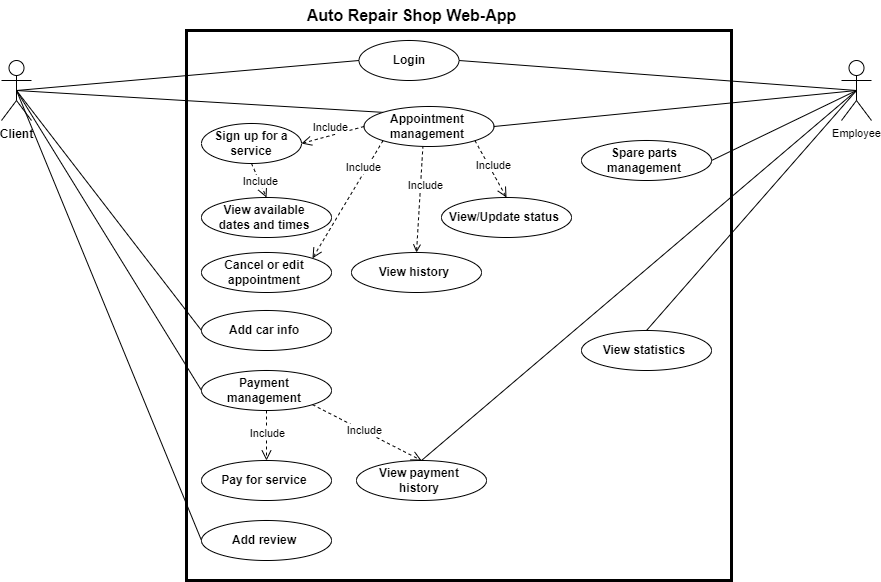

The diagram above was exported from draw.io. Its source (the exported page's mxGraphModel, read from the mxfile embedded in the PNG):
<mxGraphModel dx="1434" dy="750" grid="1" gridSize="10" guides="1" tooltips="1" connect="1" arrows="1" fold="1" page="1" pageScale="1" pageWidth="1100" pageHeight="850" math="0" shadow="0">
  <root>
    <mxCell id="0" />
    <mxCell id="1" parent="0" />
    <mxCell id="KYGVHgqU88mDm1yFaozx-1" value="" style="rounded=0;whiteSpace=wrap;html=1;strokeWidth=3;" vertex="1" parent="1">
      <mxGeometry x="325" y="80" width="545" height="550" as="geometry" />
    </mxCell>
    <mxCell id="KYGVHgqU88mDm1yFaozx-2" value="&lt;b&gt;&lt;font style=&quot;font-size: 16px;&quot;&gt;Auto Repair Shop Web-App&lt;/font&gt;&lt;/b&gt;" style="text;html=1;align=center;verticalAlign=middle;resizable=0;points=[];autosize=1;strokeColor=none;fillColor=none;" vertex="1" parent="1">
      <mxGeometry x="435" y="50" width="230" height="30" as="geometry" />
    </mxCell>
    <mxCell id="KYGVHgqU88mDm1yFaozx-14" style="edgeStyle=none;shape=connector;rounded=0;orthogonalLoop=1;jettySize=auto;html=1;exitX=0.5;exitY=0.5;exitDx=0;exitDy=0;exitPerimeter=0;entryX=0;entryY=0.5;entryDx=0;entryDy=0;labelBackgroundColor=default;strokeColor=default;align=center;verticalAlign=middle;fontFamily=Helvetica;fontSize=11;fontColor=default;endArrow=none;endFill=0;" edge="1" parent="1" source="KYGVHgqU88mDm1yFaozx-7" target="KYGVHgqU88mDm1yFaozx-13">
      <mxGeometry relative="1" as="geometry" />
    </mxCell>
    <mxCell id="KYGVHgqU88mDm1yFaozx-41" style="edgeStyle=none;shape=connector;rounded=0;orthogonalLoop=1;jettySize=auto;html=1;exitX=0.5;exitY=0.5;exitDx=0;exitDy=0;exitPerimeter=0;entryX=0;entryY=0;entryDx=0;entryDy=0;labelBackgroundColor=default;strokeColor=default;align=center;verticalAlign=middle;fontFamily=Helvetica;fontSize=11;fontColor=default;endArrow=none;endFill=0;" edge="1" parent="1" source="KYGVHgqU88mDm1yFaozx-7" target="KYGVHgqU88mDm1yFaozx-30">
      <mxGeometry relative="1" as="geometry" />
    </mxCell>
    <mxCell id="KYGVHgqU88mDm1yFaozx-63" style="edgeStyle=none;shape=connector;rounded=0;orthogonalLoop=1;jettySize=auto;html=1;exitX=0.5;exitY=0.5;exitDx=0;exitDy=0;exitPerimeter=0;entryX=0;entryY=0.5;entryDx=0;entryDy=0;labelBackgroundColor=default;strokeColor=default;align=center;verticalAlign=middle;fontFamily=Helvetica;fontSize=11;fontColor=default;endArrow=none;endFill=0;endSize=8;" edge="1" parent="1" source="KYGVHgqU88mDm1yFaozx-7" target="KYGVHgqU88mDm1yFaozx-62">
      <mxGeometry relative="1" as="geometry" />
    </mxCell>
    <mxCell id="KYGVHgqU88mDm1yFaozx-65" style="edgeStyle=none;shape=connector;rounded=0;orthogonalLoop=1;jettySize=auto;html=1;exitX=0.5;exitY=0.5;exitDx=0;exitDy=0;exitPerimeter=0;entryX=0;entryY=0.5;entryDx=0;entryDy=0;labelBackgroundColor=default;strokeColor=default;align=center;verticalAlign=middle;fontFamily=Helvetica;fontSize=11;fontColor=default;endArrow=none;endFill=0;endSize=8;" edge="1" parent="1" source="KYGVHgqU88mDm1yFaozx-7" target="KYGVHgqU88mDm1yFaozx-48">
      <mxGeometry relative="1" as="geometry" />
    </mxCell>
    <mxCell id="KYGVHgqU88mDm1yFaozx-69" style="edgeStyle=none;shape=connector;rounded=0;orthogonalLoop=1;jettySize=auto;html=1;exitX=0.5;exitY=0.5;exitDx=0;exitDy=0;exitPerimeter=0;entryX=0;entryY=0.5;entryDx=0;entryDy=0;labelBackgroundColor=default;strokeColor=default;align=center;verticalAlign=middle;fontFamily=Helvetica;fontSize=11;fontColor=default;endArrow=none;endFill=0;endSize=8;" edge="1" parent="1" source="KYGVHgqU88mDm1yFaozx-7" target="KYGVHgqU88mDm1yFaozx-68">
      <mxGeometry relative="1" as="geometry" />
    </mxCell>
    <mxCell id="KYGVHgqU88mDm1yFaozx-7" value="&lt;b&gt;Client&lt;/b&gt;" style="shape=umlActor;verticalLabelPosition=bottom;verticalAlign=top;html=1;outlineConnect=0;" vertex="1" parent="1">
      <mxGeometry x="140" y="110" width="30" height="60" as="geometry" />
    </mxCell>
    <mxCell id="KYGVHgqU88mDm1yFaozx-15" style="edgeStyle=none;shape=connector;rounded=0;orthogonalLoop=1;jettySize=auto;html=1;exitX=0.5;exitY=1;exitDx=0;exitDy=0;entryX=0.5;entryY=0;entryDx=0;entryDy=0;labelBackgroundColor=default;strokeColor=default;align=center;verticalAlign=middle;fontFamily=Helvetica;fontSize=11;fontColor=default;endArrow=open;endFill=0;dashed=1;endSize=8;" edge="1" parent="1" source="KYGVHgqU88mDm1yFaozx-10" target="KYGVHgqU88mDm1yFaozx-12">
      <mxGeometry relative="1" as="geometry" />
    </mxCell>
    <mxCell id="KYGVHgqU88mDm1yFaozx-31" style="edgeStyle=none;shape=connector;rounded=0;orthogonalLoop=1;jettySize=auto;html=1;exitX=0;exitY=1;exitDx=0;exitDy=0;entryX=1;entryY=0;entryDx=0;entryDy=0;labelBackgroundColor=default;strokeColor=default;align=center;verticalAlign=middle;fontFamily=Helvetica;fontSize=11;fontColor=default;endArrow=open;endFill=0;dashed=1;endSize=8;" edge="1" parent="1" source="KYGVHgqU88mDm1yFaozx-30" target="KYGVHgqU88mDm1yFaozx-21">
      <mxGeometry relative="1" as="geometry" />
    </mxCell>
    <mxCell id="KYGVHgqU88mDm1yFaozx-32" style="edgeStyle=none;shape=connector;rounded=0;orthogonalLoop=1;jettySize=auto;html=1;exitX=0.5;exitY=0;exitDx=0;exitDy=0;entryX=0.454;entryY=0.95;entryDx=0;entryDy=0;labelBackgroundColor=default;strokeColor=default;align=center;verticalAlign=middle;fontFamily=Helvetica;fontSize=11;fontColor=default;endArrow=none;endFill=0;startArrow=open;startFill=0;entryPerimeter=0;dashed=1;endSize=8;" edge="1" parent="1" source="KYGVHgqU88mDm1yFaozx-18" target="KYGVHgqU88mDm1yFaozx-30">
      <mxGeometry relative="1" as="geometry" />
    </mxCell>
    <mxCell id="KYGVHgqU88mDm1yFaozx-10" value="&lt;b&gt;Sign up for a service&lt;/b&gt;" style="ellipse;whiteSpace=wrap;html=1;" vertex="1" parent="1">
      <mxGeometry x="340" y="173" width="100" height="40" as="geometry" />
    </mxCell>
    <mxCell id="KYGVHgqU88mDm1yFaozx-12" value="&lt;b&gt;View available &lt;br&gt;dates and times&lt;/b&gt;" style="ellipse;whiteSpace=wrap;html=1;spacing=0;spacingLeft=6;spacingRight=10;" vertex="1" parent="1">
      <mxGeometry x="340" y="247" width="130" height="40" as="geometry" />
    </mxCell>
    <mxCell id="KYGVHgqU88mDm1yFaozx-13" value="&lt;b&gt;Login&lt;/b&gt;" style="ellipse;whiteSpace=wrap;html=1;" vertex="1" parent="1">
      <mxGeometry x="497.5" y="90" width="100" height="40" as="geometry" />
    </mxCell>
    <mxCell id="KYGVHgqU88mDm1yFaozx-18" value="&lt;b&gt;View history&lt;/b&gt;" style="ellipse;whiteSpace=wrap;html=1;spacing=0;spacingLeft=6;spacingRight=10;" vertex="1" parent="1">
      <mxGeometry x="490" y="302" width="130" height="40" as="geometry" />
    </mxCell>
    <mxCell id="KYGVHgqU88mDm1yFaozx-21" value="&lt;b&gt;Cancel or edit appointment&lt;/b&gt;" style="ellipse;whiteSpace=wrap;html=1;spacing=0;spacingLeft=6;spacingRight=10;" vertex="1" parent="1">
      <mxGeometry x="340" y="302" width="130" height="40" as="geometry" />
    </mxCell>
    <mxCell id="KYGVHgqU88mDm1yFaozx-24" value="&lt;b&gt;View/Update status&lt;/b&gt;" style="ellipse;whiteSpace=wrap;html=1;spacing=0;spacingLeft=6;spacingRight=10;" vertex="1" parent="1">
      <mxGeometry x="580" y="247" width="130" height="40" as="geometry" />
    </mxCell>
    <mxCell id="KYGVHgqU88mDm1yFaozx-27" style="edgeStyle=none;shape=connector;rounded=0;orthogonalLoop=1;jettySize=auto;html=1;exitX=0.5;exitY=0.5;exitDx=0;exitDy=0;exitPerimeter=0;entryX=1;entryY=0.5;entryDx=0;entryDy=0;labelBackgroundColor=default;strokeColor=default;align=center;verticalAlign=middle;fontFamily=Helvetica;fontSize=11;fontColor=default;endArrow=none;endFill=0;" edge="1" parent="1" source="KYGVHgqU88mDm1yFaozx-26" target="KYGVHgqU88mDm1yFaozx-13">
      <mxGeometry relative="1" as="geometry" />
    </mxCell>
    <mxCell id="KYGVHgqU88mDm1yFaozx-28" style="edgeStyle=none;shape=connector;rounded=0;orthogonalLoop=1;jettySize=auto;html=1;exitX=0.5;exitY=0.5;exitDx=0;exitDy=0;exitPerimeter=0;labelBackgroundColor=default;strokeColor=default;align=center;verticalAlign=middle;fontFamily=Helvetica;fontSize=11;fontColor=default;endArrow=none;endFill=0;entryX=1;entryY=0.5;entryDx=0;entryDy=0;" edge="1" parent="1" source="KYGVHgqU88mDm1yFaozx-26" target="KYGVHgqU88mDm1yFaozx-30">
      <mxGeometry relative="1" as="geometry">
        <mxPoint x="839.854506050172" y="147.21606948603858" as="targetPoint" />
      </mxGeometry>
    </mxCell>
    <mxCell id="KYGVHgqU88mDm1yFaozx-58" style="edgeStyle=none;shape=connector;rounded=0;orthogonalLoop=1;jettySize=auto;html=1;exitX=0.5;exitY=0.5;exitDx=0;exitDy=0;exitPerimeter=0;entryX=0.5;entryY=0;entryDx=0;entryDy=0;labelBackgroundColor=default;strokeColor=default;align=center;verticalAlign=middle;fontFamily=Helvetica;fontSize=11;fontColor=default;endArrow=none;endFill=0;endSize=8;" edge="1" parent="1" source="KYGVHgqU88mDm1yFaozx-26" target="KYGVHgqU88mDm1yFaozx-55">
      <mxGeometry relative="1" as="geometry" />
    </mxCell>
    <mxCell id="KYGVHgqU88mDm1yFaozx-59" style="edgeStyle=none;shape=connector;rounded=0;orthogonalLoop=1;jettySize=auto;html=1;exitX=0.5;exitY=0.5;exitDx=0;exitDy=0;exitPerimeter=0;entryX=1;entryY=0.5;entryDx=0;entryDy=0;labelBackgroundColor=default;strokeColor=default;align=center;verticalAlign=middle;fontFamily=Helvetica;fontSize=11;fontColor=default;endArrow=none;endFill=0;endSize=8;" edge="1" parent="1" source="KYGVHgqU88mDm1yFaozx-26" target="KYGVHgqU88mDm1yFaozx-44">
      <mxGeometry relative="1" as="geometry" />
    </mxCell>
    <mxCell id="KYGVHgqU88mDm1yFaozx-67" style="edgeStyle=none;shape=connector;rounded=0;orthogonalLoop=1;jettySize=auto;html=1;exitX=0.5;exitY=0.5;exitDx=0;exitDy=0;exitPerimeter=0;entryX=0.5;entryY=0;entryDx=0;entryDy=0;labelBackgroundColor=default;strokeColor=default;align=center;verticalAlign=middle;fontFamily=Helvetica;fontSize=11;fontColor=default;endArrow=none;endFill=0;endSize=8;" edge="1" parent="1" source="KYGVHgqU88mDm1yFaozx-26" target="KYGVHgqU88mDm1yFaozx-66">
      <mxGeometry relative="1" as="geometry" />
    </mxCell>
    <mxCell id="KYGVHgqU88mDm1yFaozx-26" value="Employee" style="shape=umlActor;verticalLabelPosition=bottom;verticalAlign=top;html=1;outlineConnect=0;fontFamily=Helvetica;fontSize=11;fontColor=default;" vertex="1" parent="1">
      <mxGeometry x="980" y="110" width="30" height="60" as="geometry" />
    </mxCell>
    <mxCell id="KYGVHgqU88mDm1yFaozx-38" style="edgeStyle=none;shape=connector;rounded=0;orthogonalLoop=1;jettySize=auto;html=1;exitX=0;exitY=0.5;exitDx=0;exitDy=0;entryX=1;entryY=0.5;entryDx=0;entryDy=0;labelBackgroundColor=default;strokeColor=default;align=center;verticalAlign=middle;fontFamily=Helvetica;fontSize=11;fontColor=default;endArrow=open;endFill=0;endSize=8;dashed=1;" edge="1" parent="1" source="KYGVHgqU88mDm1yFaozx-30" target="KYGVHgqU88mDm1yFaozx-10">
      <mxGeometry relative="1" as="geometry" />
    </mxCell>
    <mxCell id="KYGVHgqU88mDm1yFaozx-42" style="edgeStyle=none;shape=connector;rounded=0;orthogonalLoop=1;jettySize=auto;html=1;exitX=1;exitY=1;exitDx=0;exitDy=0;entryX=0.5;entryY=0;entryDx=0;entryDy=0;labelBackgroundColor=default;strokeColor=default;align=center;verticalAlign=middle;fontFamily=Helvetica;fontSize=11;fontColor=default;endArrow=open;endFill=0;endSize=8;dashed=1;" edge="1" parent="1" source="KYGVHgqU88mDm1yFaozx-30" target="KYGVHgqU88mDm1yFaozx-24">
      <mxGeometry relative="1" as="geometry" />
    </mxCell>
    <mxCell id="KYGVHgqU88mDm1yFaozx-30" value="&lt;b&gt;Appointment management&lt;/b&gt;" style="ellipse;whiteSpace=wrap;html=1;spacing=0;spacingLeft=6;spacingRight=10;" vertex="1" parent="1">
      <mxGeometry x="502.5" y="156" width="130" height="40" as="geometry" />
    </mxCell>
    <mxCell id="KYGVHgqU88mDm1yFaozx-34" value="Include" style="edgeLabel;html=1;align=center;verticalAlign=middle;resizable=0;points=[];fontSize=11;fontFamily=Helvetica;fontColor=default;" vertex="1" connectable="0" parent="1">
      <mxGeometry x="502.49891630692537" y="196.0033169256536" as="geometry">
        <mxPoint x="-1" y="20" as="offset" />
      </mxGeometry>
    </mxCell>
    <mxCell id="KYGVHgqU88mDm1yFaozx-37" value="Include" style="edgeLabel;html=1;align=center;verticalAlign=middle;resizable=0;points=[];fontSize=11;fontFamily=Helvetica;fontColor=default;" vertex="1" connectable="0" parent="1">
      <mxGeometry x="529.9989163069254" y="240.0033169256536" as="geometry">
        <mxPoint x="34" y="-6" as="offset" />
      </mxGeometry>
    </mxCell>
    <mxCell id="KYGVHgqU88mDm1yFaozx-39" value="Include" style="edgeLabel;html=1;align=center;verticalAlign=middle;resizable=0;points=[];fontSize=11;fontFamily=Helvetica;fontColor=default;" vertex="1" connectable="0" parent="1">
      <mxGeometry x="469.99891630692537" y="156.0033169256536" as="geometry">
        <mxPoint x="-1" y="20" as="offset" />
      </mxGeometry>
    </mxCell>
    <mxCell id="KYGVHgqU88mDm1yFaozx-40" value="Include" style="edgeLabel;html=1;align=center;verticalAlign=middle;resizable=0;points=[];fontSize=11;fontFamily=Helvetica;fontColor=default;" vertex="1" connectable="0" parent="1">
      <mxGeometry x="399.99891630692537" y="210.0033169256536" as="geometry">
        <mxPoint x="-1" y="20" as="offset" />
      </mxGeometry>
    </mxCell>
    <mxCell id="KYGVHgqU88mDm1yFaozx-43" value="Include" style="edgeLabel;html=1;align=center;verticalAlign=middle;resizable=0;points=[];fontSize=11;fontFamily=Helvetica;fontColor=default;" vertex="1" connectable="0" parent="1">
      <mxGeometry x="597.4989163069254" y="220.0033169256536" as="geometry">
        <mxPoint x="34" y="-6" as="offset" />
      </mxGeometry>
    </mxCell>
    <mxCell id="KYGVHgqU88mDm1yFaozx-44" value="&lt;b&gt;Spare parts management&lt;/b&gt;" style="ellipse;whiteSpace=wrap;html=1;spacing=0;spacingLeft=6;spacingRight=10;" vertex="1" parent="1">
      <mxGeometry x="720" y="190" width="130" height="40" as="geometry" />
    </mxCell>
    <mxCell id="KYGVHgqU88mDm1yFaozx-49" style="edgeStyle=none;shape=connector;rounded=0;orthogonalLoop=1;jettySize=auto;html=1;exitX=0.5;exitY=1;exitDx=0;exitDy=0;dashed=1;labelBackgroundColor=default;strokeColor=default;align=center;verticalAlign=middle;fontFamily=Helvetica;fontSize=11;fontColor=default;endArrow=open;endFill=0;endSize=8;entryX=0.5;entryY=0;entryDx=0;entryDy=0;" edge="1" parent="1" source="KYGVHgqU88mDm1yFaozx-48" target="KYGVHgqU88mDm1yFaozx-52">
      <mxGeometry relative="1" as="geometry">
        <mxPoint x="405" y="380" as="targetPoint" />
      </mxGeometry>
    </mxCell>
    <mxCell id="KYGVHgqU88mDm1yFaozx-51" value="Include" style="edgeLabel;html=1;align=center;verticalAlign=middle;resizable=0;points=[];fontSize=11;fontFamily=Helvetica;fontColor=default;" vertex="1" connectable="0" parent="KYGVHgqU88mDm1yFaozx-49">
      <mxGeometry x="-0.12" relative="1" as="geometry">
        <mxPoint as="offset" />
      </mxGeometry>
    </mxCell>
    <mxCell id="KYGVHgqU88mDm1yFaozx-56" style="edgeStyle=none;shape=connector;rounded=0;orthogonalLoop=1;jettySize=auto;html=1;exitX=1;exitY=1;exitDx=0;exitDy=0;entryX=0.5;entryY=0;entryDx=0;entryDy=0;labelBackgroundColor=default;strokeColor=default;align=center;verticalAlign=middle;fontFamily=Helvetica;fontSize=11;fontColor=default;endArrow=open;endFill=0;endSize=8;dashed=1;" edge="1" parent="1" source="KYGVHgqU88mDm1yFaozx-48" target="KYGVHgqU88mDm1yFaozx-55">
      <mxGeometry relative="1" as="geometry" />
    </mxCell>
    <mxCell id="KYGVHgqU88mDm1yFaozx-57" value="Include" style="edgeLabel;html=1;align=center;verticalAlign=middle;resizable=0;points=[];fontSize=11;fontFamily=Helvetica;fontColor=default;" vertex="1" connectable="0" parent="KYGVHgqU88mDm1yFaozx-56">
      <mxGeometry x="-0.0734" y="1" relative="1" as="geometry">
        <mxPoint as="offset" />
      </mxGeometry>
    </mxCell>
    <mxCell id="KYGVHgqU88mDm1yFaozx-48" value="&lt;b&gt;Payment management&lt;/b&gt;" style="ellipse;whiteSpace=wrap;html=1;spacing=0;spacingLeft=6;spacingRight=10;" vertex="1" parent="1">
      <mxGeometry x="340" y="420" width="130" height="40" as="geometry" />
    </mxCell>
    <mxCell id="KYGVHgqU88mDm1yFaozx-52" value="&lt;b&gt;Pay for service&lt;/b&gt;" style="ellipse;whiteSpace=wrap;html=1;spacing=0;spacingLeft=6;spacingRight=10;" vertex="1" parent="1">
      <mxGeometry x="340" y="510" width="130" height="40" as="geometry" />
    </mxCell>
    <mxCell id="KYGVHgqU88mDm1yFaozx-55" value="&lt;b&gt;View payment history&lt;/b&gt;" style="ellipse;whiteSpace=wrap;html=1;spacing=0;spacingLeft=6;spacingRight=10;" vertex="1" parent="1">
      <mxGeometry x="495" y="510" width="130" height="40" as="geometry" />
    </mxCell>
    <mxCell id="KYGVHgqU88mDm1yFaozx-62" value="&lt;b&gt;Add car info&lt;/b&gt;" style="ellipse;whiteSpace=wrap;html=1;spacing=0;spacingLeft=6;spacingRight=10;" vertex="1" parent="1">
      <mxGeometry x="340" y="360" width="130" height="40" as="geometry" />
    </mxCell>
    <mxCell id="KYGVHgqU88mDm1yFaozx-66" value="&lt;b&gt;View statistics&lt;/b&gt;" style="ellipse;whiteSpace=wrap;html=1;spacing=0;spacingLeft=6;spacingRight=10;" vertex="1" parent="1">
      <mxGeometry x="720" y="380" width="130" height="40" as="geometry" />
    </mxCell>
    <mxCell id="KYGVHgqU88mDm1yFaozx-68" value="&lt;b&gt;Add review&lt;/b&gt;" style="ellipse;whiteSpace=wrap;html=1;spacing=0;spacingLeft=6;spacingRight=10;" vertex="1" parent="1">
      <mxGeometry x="340" y="570" width="130" height="40" as="geometry" />
    </mxCell>
  </root>
</mxGraphModel>